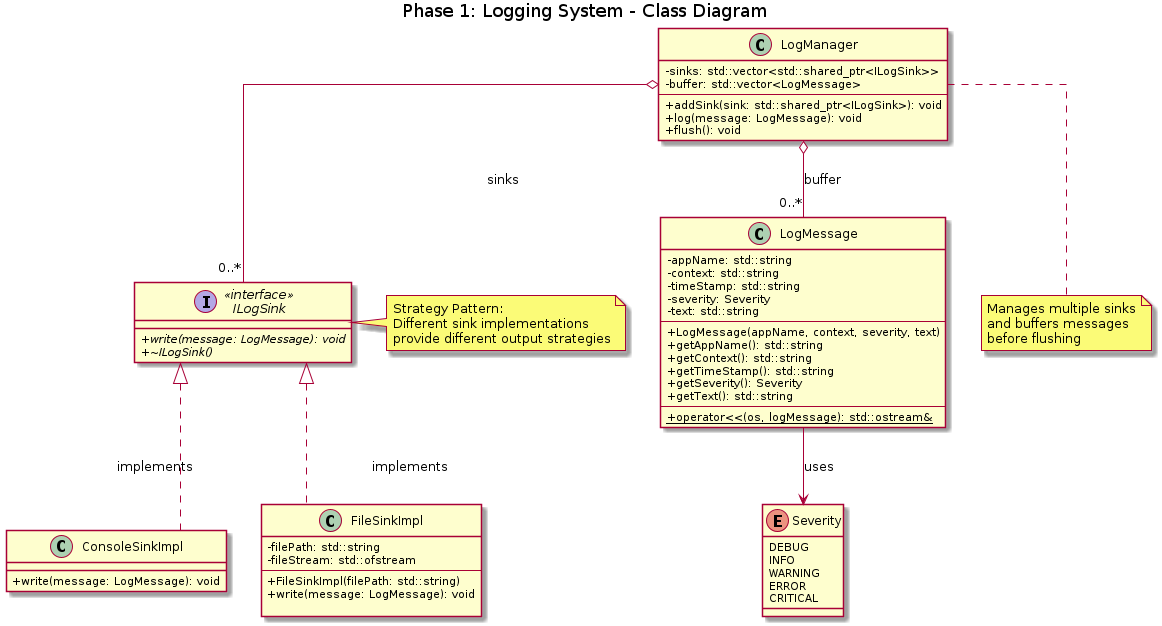

The diagram above was rendered by PlantUML. Its source (embedded in the PNG):
@startuml Phase1_ClassDiagram

skinparam classAttributeIconSize 0
skinparam linetype ortho

title Phase 1: Logging System - Class Diagram

enum Severity {
    DEBUG
    INFO
    WARNING
    ERROR
    CRITICAL
}

class LogMessage {
    - appName: std::string
    - context: std::string
    - timeStamp: std::string
    - severity: Severity
    - text: std::string
    --
    + LogMessage(appName, context, severity, text)
    + getAppName(): std::string
    + getContext(): std::string
    + getTimeStamp(): std::string
    + getSeverity(): Severity
    + getText(): std::string
    --
    + {static} operator<<(os, logMessage): std::ostream&
}

interface ILogSink <<interface>> {
    + {abstract} write(message: LogMessage): void
    + {abstract} ~ILogSink()
}

class ConsoleSinkImpl {
    + write(message: LogMessage): void
   
}

class FileSinkImpl {
    - filePath: std::string
    - fileStream: std::ofstream
    --
    + FileSinkImpl(filePath: std::string)
    + write(message: LogMessage): void
    
}

class LogManager {
    - sinks: std::vector<std::shared_ptr<ILogSink>>
    - buffer: std::vector<LogMessage>
    --
    + addSink(sink: std::shared_ptr<ILogSink>): void
    + log(message: LogMessage): void
    + flush(): void
}

ILogSink <|.. ConsoleSinkImpl : implements
ILogSink <|.. FileSinkImpl : implements

LogManager o-- "0..*" ILogSink : sinks
LogManager o-- "0..*" LogMessage : buffer

LogMessage --> Severity : uses

note right of ILogSink
    Strategy Pattern:
    Different sink implementations
    provide different output strategies
end note

note bottom of LogManager
    Manages multiple sinks
    and buffers messages
    before flushing
end note

@enduml